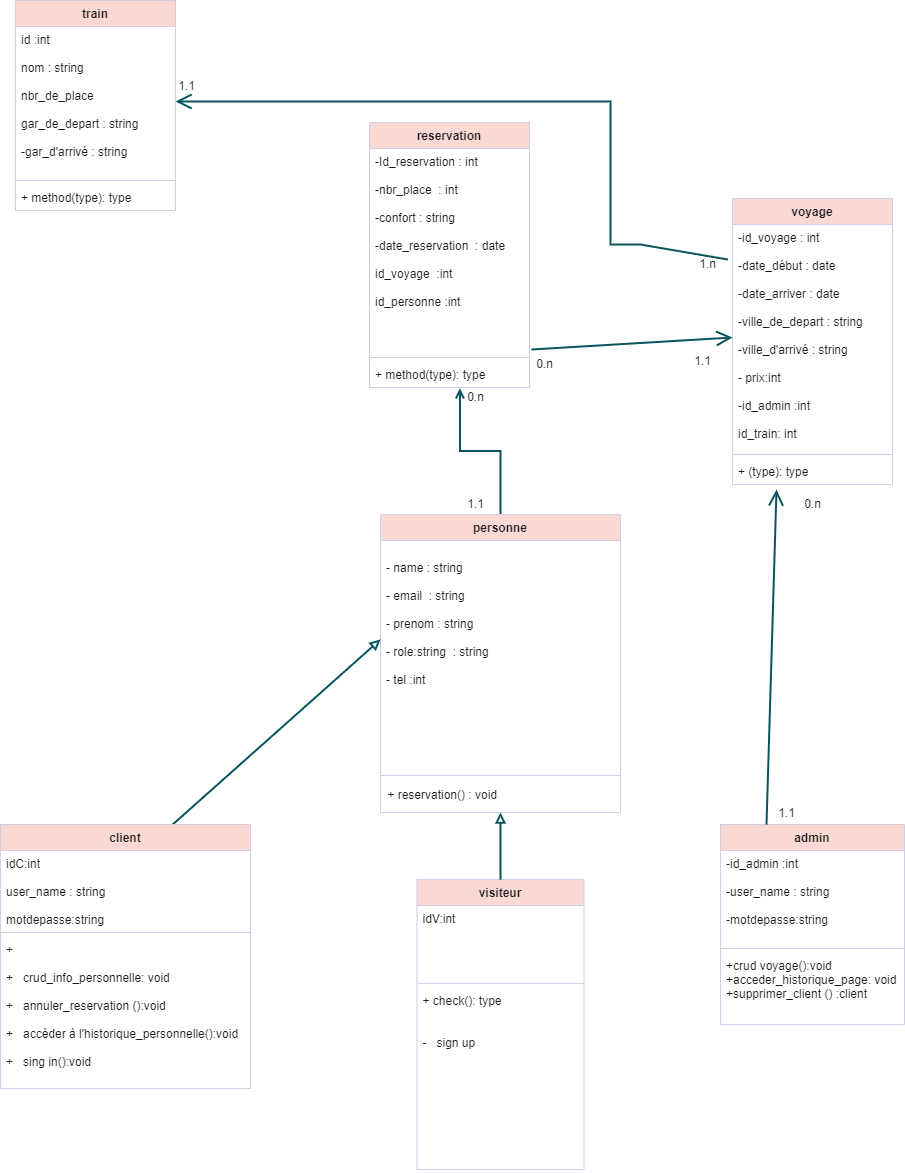

The diagram above was exported from draw.io. Its source (the exported page's mxGraphModel, read from the mxfile embedded in the PNG):
<mxGraphModel dx="4228" dy="2749" grid="1" gridSize="21" guides="1" tooltips="1" connect="1" arrows="1" fold="1" page="1" pageScale="1" pageWidth="827" pageHeight="1169" math="0" shadow="0">
  <root>
    <mxCell id="Qgy1Rs2T3-zyF65fv9yS-0" />
    <mxCell id="Qgy1Rs2T3-zyF65fv9yS-1" parent="Qgy1Rs2T3-zyF65fv9yS-0" />
    <mxCell id="ibtVFErFCEvmpNNKIkeK-0" value="admin" style="swimlane;fontStyle=1;align=center;verticalAlign=top;childLayout=stackLayout;horizontal=1;startSize=26;horizontalStack=0;resizeParent=1;resizeParentMax=0;resizeLast=0;collapsible=1;marginBottom=0;fillColor=#FAD9D5;strokeColor=#D0CEE2;fontColor=#1A1A1A;" vertex="1" parent="Qgy1Rs2T3-zyF65fv9yS-1">
      <mxGeometry x="-520" y="240" width="184" height="200" as="geometry" />
    </mxCell>
    <mxCell id="ibtVFErFCEvmpNNKIkeK-1" value="-id_admin :int &#10;&#10;-user_name : string&#10;    &#10;-motdepasse:string&#10;" style="text;strokeColor=none;fillColor=none;align=left;verticalAlign=top;spacingLeft=4;spacingRight=4;overflow=hidden;rotatable=0;points=[[0,0.5],[1,0.5]];portConstraint=eastwest;fontColor=#1A1A1A;" vertex="1" parent="ibtVFErFCEvmpNNKIkeK-0">
      <mxGeometry y="26" width="184" height="94" as="geometry" />
    </mxCell>
    <mxCell id="ibtVFErFCEvmpNNKIkeK-2" value="" style="line;strokeWidth=1;fillColor=none;align=left;verticalAlign=middle;spacingTop=-1;spacingLeft=3;spacingRight=3;rotatable=0;labelPosition=right;points=[];portConstraint=eastwest;strokeColor=#D0CEE2;fontColor=#1A1A1A;" vertex="1" parent="ibtVFErFCEvmpNNKIkeK-0">
      <mxGeometry y="120" width="184" height="8" as="geometry" />
    </mxCell>
    <mxCell id="ibtVFErFCEvmpNNKIkeK-3" value="+crud voyage():void&#10;+acceder_historique_page: void&#10;+supprimer_client () :client&#10;&#10;&#10;" style="text;strokeColor=none;fillColor=none;align=left;verticalAlign=top;spacingLeft=4;spacingRight=4;overflow=hidden;rotatable=0;points=[[0,0.5],[1,0.5]];portConstraint=eastwest;fontColor=#1A1A1A;" vertex="1" parent="ibtVFErFCEvmpNNKIkeK-0">
      <mxGeometry y="128" width="184" height="72" as="geometry" />
    </mxCell>
    <mxCell id="ibtVFErFCEvmpNNKIkeK-4" value="visiteur" style="swimlane;fontStyle=1;align=center;verticalAlign=top;childLayout=stackLayout;horizontal=1;startSize=26;horizontalStack=0;resizeParent=1;resizeParentMax=0;resizeLast=0;collapsible=1;marginBottom=0;fillColor=#FAD9D5;strokeColor=#D0CEE2;fontColor=#1A1A1A;" vertex="1" parent="Qgy1Rs2T3-zyF65fv9yS-1">
      <mxGeometry x="-823.5" y="295" width="167" height="290" as="geometry">
        <mxRectangle x="600" y="80" width="80" height="26" as="alternateBounds" />
      </mxGeometry>
    </mxCell>
    <mxCell id="ibtVFErFCEvmpNNKIkeK-5" value="idV:int&#10;&#10;" style="text;strokeColor=none;fillColor=none;align=left;verticalAlign=top;spacingLeft=4;spacingRight=4;overflow=hidden;rotatable=0;points=[[0,0.5],[1,0.5]];portConstraint=eastwest;fontColor=#1A1A1A;" vertex="1" parent="ibtVFErFCEvmpNNKIkeK-4">
      <mxGeometry y="26" width="167" height="74" as="geometry" />
    </mxCell>
    <mxCell id="ibtVFErFCEvmpNNKIkeK-6" value="" style="line;strokeWidth=1;fillColor=none;align=left;verticalAlign=middle;spacingTop=-1;spacingLeft=3;spacingRight=3;rotatable=0;labelPosition=right;points=[];portConstraint=eastwest;strokeColor=#D0CEE2;fontColor=#1A1A1A;" vertex="1" parent="ibtVFErFCEvmpNNKIkeK-4">
      <mxGeometry y="100" width="167" height="8" as="geometry" />
    </mxCell>
    <mxCell id="ibtVFErFCEvmpNNKIkeK-7" value="+ check(): type&#10;&#10;&#10;-   sign up&#10;&#10;" style="text;strokeColor=none;fillColor=none;align=left;verticalAlign=top;spacingLeft=4;spacingRight=4;overflow=hidden;rotatable=0;points=[[0,0.5],[1,0.5]];portConstraint=eastwest;fontColor=#1A1A1A;" vertex="1" parent="ibtVFErFCEvmpNNKIkeK-4">
      <mxGeometry y="108" width="167" height="182" as="geometry" />
    </mxCell>
    <mxCell id="ibtVFErFCEvmpNNKIkeK-8" value="reservation" style="swimlane;fontStyle=1;align=center;verticalAlign=top;childLayout=stackLayout;horizontal=1;startSize=26;horizontalStack=0;resizeParent=1;resizeParentMax=0;resizeLast=0;collapsible=1;marginBottom=0;fillColor=#FAD9D5;strokeColor=#D0CEE2;fontColor=#1A1A1A;" vertex="1" parent="Qgy1Rs2T3-zyF65fv9yS-1">
      <mxGeometry x="-871" y="-462" width="160" height="265" as="geometry" />
    </mxCell>
    <mxCell id="ibtVFErFCEvmpNNKIkeK-9" value="-Id_reservation : int&#10;&#10;-nbr_place  : int&#10;&#10;-confort : string &#10;&#10;-date_reservation  : date&#10;&#10;id_voyage  :int&#10;&#10;id_personne :int" style="text;strokeColor=none;fillColor=none;align=left;verticalAlign=top;spacingLeft=4;spacingRight=4;overflow=hidden;rotatable=0;points=[[0,0.5],[1,0.5]];portConstraint=eastwest;fontColor=#1A1A1A;" vertex="1" parent="ibtVFErFCEvmpNNKIkeK-8">
      <mxGeometry y="26" width="160" height="205" as="geometry" />
    </mxCell>
    <mxCell id="ibtVFErFCEvmpNNKIkeK-10" value="" style="line;strokeWidth=1;fillColor=none;align=left;verticalAlign=middle;spacingTop=-1;spacingLeft=3;spacingRight=3;rotatable=0;labelPosition=right;points=[];portConstraint=eastwest;strokeColor=#D0CEE2;fontColor=#1A1A1A;" vertex="1" parent="ibtVFErFCEvmpNNKIkeK-8">
      <mxGeometry y="231" width="160" height="8" as="geometry" />
    </mxCell>
    <mxCell id="ibtVFErFCEvmpNNKIkeK-11" value="+ method(type): type" style="text;strokeColor=none;fillColor=none;align=left;verticalAlign=top;spacingLeft=4;spacingRight=4;overflow=hidden;rotatable=0;points=[[0,0.5],[1,0.5]];portConstraint=eastwest;fontColor=#1A1A1A;" vertex="1" parent="ibtVFErFCEvmpNNKIkeK-8">
      <mxGeometry y="239" width="160" height="26" as="geometry" />
    </mxCell>
    <mxCell id="ibtVFErFCEvmpNNKIkeK-20" value="voyage" style="swimlane;fontStyle=1;align=center;verticalAlign=top;childLayout=stackLayout;horizontal=1;startSize=26;horizontalStack=0;resizeParent=1;resizeParentMax=0;resizeLast=0;collapsible=1;marginBottom=0;fillColor=#FAD9D5;strokeColor=#D0CEE2;fontColor=#1A1A1A;" vertex="1" parent="Qgy1Rs2T3-zyF65fv9yS-1">
      <mxGeometry x="-508" y="-386" width="160" height="286" as="geometry" />
    </mxCell>
    <mxCell id="ibtVFErFCEvmpNNKIkeK-21" value="-id_voyage : int &#10;&#10;-date_début : date&#10;&#10;-date_arriver : date&#10;&#10;-ville_de_depart : string&#10;&#10;-ville_d'arrivé : string&#10;&#10;- prix:int&#10;&#10;-id_admin :int &#10;  &#10;id_train: int&#10;&#10;&#10;" style="text;strokeColor=none;fillColor=none;align=left;verticalAlign=top;spacingLeft=4;spacingRight=4;overflow=hidden;rotatable=0;points=[[0,0.5],[1,0.5]];portConstraint=eastwest;fontColor=#1A1A1A;" vertex="1" parent="ibtVFErFCEvmpNNKIkeK-20">
      <mxGeometry y="26" width="160" height="226" as="geometry" />
    </mxCell>
    <mxCell id="ibtVFErFCEvmpNNKIkeK-22" value="" style="line;strokeWidth=1;fillColor=none;align=left;verticalAlign=middle;spacingTop=-1;spacingLeft=3;spacingRight=3;rotatable=0;labelPosition=right;points=[];portConstraint=eastwest;strokeColor=#D0CEE2;fontColor=#1A1A1A;" vertex="1" parent="ibtVFErFCEvmpNNKIkeK-20">
      <mxGeometry y="252" width="160" height="8" as="geometry" />
    </mxCell>
    <mxCell id="ibtVFErFCEvmpNNKIkeK-23" value="+ (type): type" style="text;strokeColor=none;fillColor=none;align=left;verticalAlign=top;spacingLeft=4;spacingRight=4;overflow=hidden;rotatable=0;points=[[0,0.5],[1,0.5]];portConstraint=eastwest;fontColor=#1A1A1A;" vertex="1" parent="ibtVFErFCEvmpNNKIkeK-20">
      <mxGeometry y="260" width="160" height="26" as="geometry" />
    </mxCell>
    <mxCell id="A8CPa_038FIm-r7wtzty-8" value="train" style="swimlane;fontStyle=1;align=center;verticalAlign=top;childLayout=stackLayout;horizontal=1;startSize=26;horizontalStack=0;resizeParent=1;resizeParentMax=0;resizeLast=0;collapsible=1;marginBottom=0;fillColor=#FAD9D5;strokeColor=#D0CEE2;fontColor=#1A1A1A;" vertex="1" parent="Qgy1Rs2T3-zyF65fv9yS-1">
      <mxGeometry x="-1225" y="-584" width="160" height="210" as="geometry" />
    </mxCell>
    <mxCell id="A8CPa_038FIm-r7wtzty-9" value="id :int&#10;&#10;nom : string&#10;&#10;nbr_de_place&#10;&#10;gar_de_depart : string&#10;&#10;-gar_d'arrivé : string&#10;&#10;" style="text;strokeColor=none;fillColor=none;align=left;verticalAlign=top;spacingLeft=4;spacingRight=4;overflow=hidden;rotatable=0;points=[[0,0.5],[1,0.5]];portConstraint=eastwest;fontColor=#1A1A1A;" vertex="1" parent="A8CPa_038FIm-r7wtzty-8">
      <mxGeometry y="26" width="160" height="150" as="geometry" />
    </mxCell>
    <mxCell id="A8CPa_038FIm-r7wtzty-10" value="" style="line;strokeWidth=1;fillColor=none;align=left;verticalAlign=middle;spacingTop=-1;spacingLeft=3;spacingRight=3;rotatable=0;labelPosition=right;points=[];portConstraint=eastwest;strokeColor=#D0CEE2;fontColor=#1A1A1A;" vertex="1" parent="A8CPa_038FIm-r7wtzty-8">
      <mxGeometry y="176" width="160" height="8" as="geometry" />
    </mxCell>
    <mxCell id="A8CPa_038FIm-r7wtzty-11" value="+ method(type): type" style="text;strokeColor=none;fillColor=none;align=left;verticalAlign=top;spacingLeft=4;spacingRight=4;overflow=hidden;rotatable=0;points=[[0,0.5],[1,0.5]];portConstraint=eastwest;fontColor=#1A1A1A;" vertex="1" parent="A8CPa_038FIm-r7wtzty-8">
      <mxGeometry y="184" width="160" height="26" as="geometry" />
    </mxCell>
    <mxCell id="b9ubnp_DcyNNiYqddiEo-38" style="rounded=0;orthogonalLoop=1;jettySize=auto;html=1;endArrow=block;endFill=0;strokeWidth=2;exitX=0.5;exitY=0;exitDx=0;exitDy=0;entryX=0.5;entryY=1;entryDx=0;entryDy=0;strokeColor=#09555B;fontColor=#1A1A1A;" edge="1" parent="Qgy1Rs2T3-zyF65fv9yS-1" source="ibtVFErFCEvmpNNKIkeK-4" target="b9ubnp_DcyNNiYqddiEo-1">
      <mxGeometry relative="1" as="geometry">
        <mxPoint x="-740" y="280" as="sourcePoint" />
        <mxPoint x="-740" y="200" as="targetPoint" />
      </mxGeometry>
    </mxCell>
    <mxCell id="b9ubnp_DcyNNiYqddiEo-80" value="" style="edgeStyle=orthogonalEdgeStyle;rounded=0;orthogonalLoop=1;jettySize=auto;html=1;endArrow=open;endFill=0;strokeWidth=2;entryX=0.565;entryY=1.03;entryDx=0;entryDy=0;entryPerimeter=0;strokeColor=#09555B;fontColor=#1A1A1A;" edge="1" parent="Qgy1Rs2T3-zyF65fv9yS-1" source="b9ubnp_DcyNNiYqddiEo-1" target="ibtVFErFCEvmpNNKIkeK-11">
      <mxGeometry relative="1" as="geometry" />
    </mxCell>
    <mxCell id="b9ubnp_DcyNNiYqddiEo-1" value="personne" style="swimlane;fontStyle=1;align=center;verticalAlign=top;childLayout=stackLayout;horizontal=1;startSize=26;horizontalStack=0;resizeParent=1;resizeParentMax=0;resizeLast=0;collapsible=1;marginBottom=0;fillColor=#FAD9D5;strokeColor=#D0CEE2;fontColor=#1A1A1A;" vertex="1" parent="Qgy1Rs2T3-zyF65fv9yS-1">
      <mxGeometry x="-860" y="-70" width="240" height="298" as="geometry" />
    </mxCell>
    <mxCell id="b9ubnp_DcyNNiYqddiEo-2" value="&#10;- name : string&#10;&#10;- email  : string&#10;&#10;- prenom : string&#10;&#10;- role:string  : string&#10; &#10;- tel :int &#10;" style="text;strokeColor=none;fillColor=none;align=left;verticalAlign=top;spacingLeft=4;spacingRight=4;overflow=hidden;rotatable=0;points=[[0,0.5],[1,0.5]];portConstraint=eastwest;fontColor=#1A1A1A;" vertex="1" parent="b9ubnp_DcyNNiYqddiEo-1">
      <mxGeometry y="26" width="240" height="198" as="geometry" />
    </mxCell>
    <mxCell id="b9ubnp_DcyNNiYqddiEo-3" value="" style="line;strokeWidth=1;fillColor=none;align=left;verticalAlign=middle;spacingTop=-1;spacingLeft=3;spacingRight=3;rotatable=0;labelPosition=right;points=[];portConstraint=eastwest;strokeColor=#D0CEE2;fontColor=#1A1A1A;" vertex="1" parent="b9ubnp_DcyNNiYqddiEo-1">
      <mxGeometry y="224" width="240" height="74" as="geometry" />
    </mxCell>
    <mxCell id="b9ubnp_DcyNNiYqddiEo-36" style="rounded=0;orthogonalLoop=1;jettySize=auto;html=1;entryX=0;entryY=0.5;entryDx=0;entryDy=0;endArrow=block;endFill=0;strokeWidth=2;exitX=0.684;exitY=0.004;exitDx=0;exitDy=0;exitPerimeter=0;strokeColor=#09555B;fontColor=#1A1A1A;" edge="1" parent="Qgy1Rs2T3-zyF65fv9yS-1" source="b9ubnp_DcyNNiYqddiEo-42" target="b9ubnp_DcyNNiYqddiEo-2">
      <mxGeometry relative="1" as="geometry">
        <mxPoint x="-1050" y="230" as="sourcePoint" />
        <mxPoint x="-1176.9900000000002" y="239.86000000000013" as="targetPoint" />
      </mxGeometry>
    </mxCell>
    <mxCell id="b9ubnp_DcyNNiYqddiEo-42" value="client&#10;" style="swimlane;fontStyle=1;align=center;verticalAlign=top;childLayout=stackLayout;horizontal=1;startSize=26;horizontalStack=0;resizeParent=1;resizeParentMax=0;resizeLast=0;collapsible=1;marginBottom=0;fillColor=#FAD9D5;strokeColor=#D0CEE2;fontColor=#1A1A1A;" vertex="1" parent="Qgy1Rs2T3-zyF65fv9yS-1">
      <mxGeometry x="-1240" y="240" width="250" height="264" as="geometry" />
    </mxCell>
    <mxCell id="b9ubnp_DcyNNiYqddiEo-57" value="idC:int&#10;&#10;user_name : string&#10;    &#10;motdepasse:string" style="text;strokeColor=none;fillColor=none;align=left;verticalAlign=top;spacingLeft=4;spacingRight=4;overflow=hidden;rotatable=0;points=[[0,0.5],[1,0.5]];portConstraint=eastwest;fontColor=#1A1A1A;" vertex="1" parent="b9ubnp_DcyNNiYqddiEo-42">
      <mxGeometry y="26" width="250" height="78" as="geometry" />
    </mxCell>
    <mxCell id="b9ubnp_DcyNNiYqddiEo-44" value="" style="line;strokeWidth=1;fillColor=none;align=left;verticalAlign=middle;spacingTop=-1;spacingLeft=3;spacingRight=3;rotatable=0;labelPosition=right;points=[];portConstraint=eastwest;strokeColor=#D0CEE2;fontColor=#1A1A1A;" vertex="1" parent="b9ubnp_DcyNNiYqddiEo-42">
      <mxGeometry y="104" width="250" height="8" as="geometry" />
    </mxCell>
    <mxCell id="b9ubnp_DcyNNiYqddiEo-45" value="+   &#10;&#10;+   crud_info_personnelle: void&#10;&#10;+   annuler_reservation ():void&#10;&#10;+   accéder à l'historique_personnelle():void&#10;&#10;+   sing in():void&#10;&#10;&#10;" style="text;strokeColor=none;fillColor=none;align=left;verticalAlign=top;spacingLeft=4;spacingRight=4;overflow=hidden;rotatable=0;points=[[0,0.5],[1,0.5]];portConstraint=eastwest;fontColor=#1A1A1A;" vertex="1" parent="b9ubnp_DcyNNiYqddiEo-42">
      <mxGeometry y="112" width="250" height="152" as="geometry" />
    </mxCell>
    <mxCell id="b9ubnp_DcyNNiYqddiEo-60" value="" style="endArrow=open;endFill=1;endSize=12;html=1;rounded=0;strokeWidth=2;exitX=1;exitY=0.5;exitDx=0;exitDy=0;entryX=0;entryY=0.5;entryDx=0;entryDy=0;strokeColor=#09555B;fontColor=#1A1A1A;" edge="1" parent="Qgy1Rs2T3-zyF65fv9yS-1" target="ibtVFErFCEvmpNNKIkeK-21">
      <mxGeometry width="160" relative="1" as="geometry">
        <mxPoint x="-709" y="-235" as="sourcePoint" />
        <mxPoint x="-519.96" y="-240.37599999999998" as="targetPoint" />
      </mxGeometry>
    </mxCell>
    <mxCell id="b9ubnp_DcyNNiYqddiEo-64" value="" style="endArrow=open;endFill=1;endSize=12;html=1;rounded=0;strokeWidth=2;entryX=0.275;entryY=1.192;entryDx=0;entryDy=0;entryPerimeter=0;exitX=0.25;exitY=0;exitDx=0;exitDy=0;strokeColor=#09555B;fontColor=#1A1A1A;" edge="1" parent="Qgy1Rs2T3-zyF65fv9yS-1" source="ibtVFErFCEvmpNNKIkeK-0" target="ibtVFErFCEvmpNNKIkeK-23">
      <mxGeometry width="160" relative="1" as="geometry">
        <mxPoint x="-476" y="250" as="sourcePoint" />
        <mxPoint x="-340" y="-593" as="targetPoint" />
      </mxGeometry>
    </mxCell>
    <mxCell id="b9ubnp_DcyNNiYqddiEo-70" value="" style="endArrow=open;endFill=1;endSize=12;html=1;rounded=0;strokeWidth=2;exitX=-0.029;exitY=0.155;exitDx=0;exitDy=0;exitPerimeter=0;entryX=1;entryY=0.5;entryDx=0;entryDy=0;strokeColor=#09555B;fontColor=#1A1A1A;" edge="1" parent="Qgy1Rs2T3-zyF65fv9yS-1" source="ibtVFErFCEvmpNNKIkeK-21" target="A8CPa_038FIm-r7wtzty-9">
      <mxGeometry width="160" relative="1" as="geometry">
        <mxPoint x="-871.28" y="-428.48799999999983" as="sourcePoint" />
        <mxPoint x="-1190" y="-1000" as="targetPoint" />
        <Array as="points">
          <mxPoint x="-600" y="-340" />
          <mxPoint x="-630" y="-340" />
          <mxPoint x="-630" y="-483" />
        </Array>
      </mxGeometry>
    </mxCell>
    <mxCell id="b9ubnp_DcyNNiYqddiEo-74" value="0.n" style="text;html=1;align=center;verticalAlign=middle;resizable=0;points=[];autosize=1;strokeColor=none;fillColor=none;fontColor=#1A1A1A;" vertex="1" parent="Qgy1Rs2T3-zyF65fv9yS-1">
      <mxGeometry x="-443" y="-90" width="30" height="20" as="geometry" />
    </mxCell>
    <mxCell id="b9ubnp_DcyNNiYqddiEo-77" value="1.1" style="text;html=1;align=center;verticalAlign=middle;resizable=0;points=[];autosize=1;strokeColor=none;fillColor=none;fontColor=#1A1A1A;" vertex="1" parent="Qgy1Rs2T3-zyF65fv9yS-1">
      <mxGeometry x="-780" y="-90" width="30" height="20" as="geometry" />
    </mxCell>
    <mxCell id="b9ubnp_DcyNNiYqddiEo-78" value="0.n" style="text;html=1;align=center;verticalAlign=middle;resizable=0;points=[];autosize=1;strokeColor=none;fillColor=none;fontColor=#1A1A1A;" vertex="1" parent="Qgy1Rs2T3-zyF65fv9yS-1">
      <mxGeometry x="-780" y="-197" width="30" height="20" as="geometry" />
    </mxCell>
    <mxCell id="b9ubnp_DcyNNiYqddiEo-81" value="0.n" style="text;html=1;align=center;verticalAlign=middle;resizable=0;points=[];autosize=1;strokeColor=none;fillColor=none;fontColor=#1A1A1A;" vertex="1" parent="Qgy1Rs2T3-zyF65fv9yS-1">
      <mxGeometry x="-711" y="-230" width="30" height="20" as="geometry" />
    </mxCell>
    <mxCell id="b9ubnp_DcyNNiYqddiEo-84" value="1.1" style="text;html=1;align=center;verticalAlign=middle;resizable=0;points=[];autosize=1;strokeColor=none;fillColor=none;fontColor=#1A1A1A;" vertex="1" parent="Qgy1Rs2T3-zyF65fv9yS-1">
      <mxGeometry x="-553" y="-233" width="30" height="20" as="geometry" />
    </mxCell>
    <mxCell id="b9ubnp_DcyNNiYqddiEo-91" value="1.1" style="text;html=1;align=center;verticalAlign=middle;resizable=0;points=[];autosize=1;strokeColor=none;fillColor=none;fontColor=#1A1A1A;" vertex="1" parent="Qgy1Rs2T3-zyF65fv9yS-1">
      <mxGeometry x="-1069" y="-508" width="30" height="20" as="geometry" />
    </mxCell>
    <mxCell id="b9ubnp_DcyNNiYqddiEo-93" value="1.n" style="text;html=1;align=center;verticalAlign=middle;resizable=0;points=[];autosize=1;strokeColor=none;fillColor=none;fontColor=#1A1A1A;" vertex="1" parent="Qgy1Rs2T3-zyF65fv9yS-1">
      <mxGeometry x="-548" y="-330" width="30" height="20" as="geometry" />
    </mxCell>
    <mxCell id="iKUiKrLUwoBNr8GU_OiA-17" value="&amp;nbsp; &amp;nbsp; &amp;nbsp; &amp;nbsp;+ reservation() : void" style="text;html=1;align=center;verticalAlign=middle;resizable=0;points=[];autosize=1;strokeColor=none;fillColor=none;fontColor=#1A1A1A;" vertex="1" parent="Qgy1Rs2T3-zyF65fv9yS-1">
      <mxGeometry x="-890" y="203" width="160" height="16" as="geometry" />
    </mxCell>
    <mxCell id="iKUiKrLUwoBNr8GU_OiA-27" value="1.1" style="text;html=1;align=center;verticalAlign=middle;resizable=0;points=[];autosize=1;strokeColor=none;fillColor=none;fontColor=#1A1A1A;" vertex="1" parent="Qgy1Rs2T3-zyF65fv9yS-1">
      <mxGeometry x="-469" y="219" width="30" height="20" as="geometry" />
    </mxCell>
  </root>
</mxGraphModel>